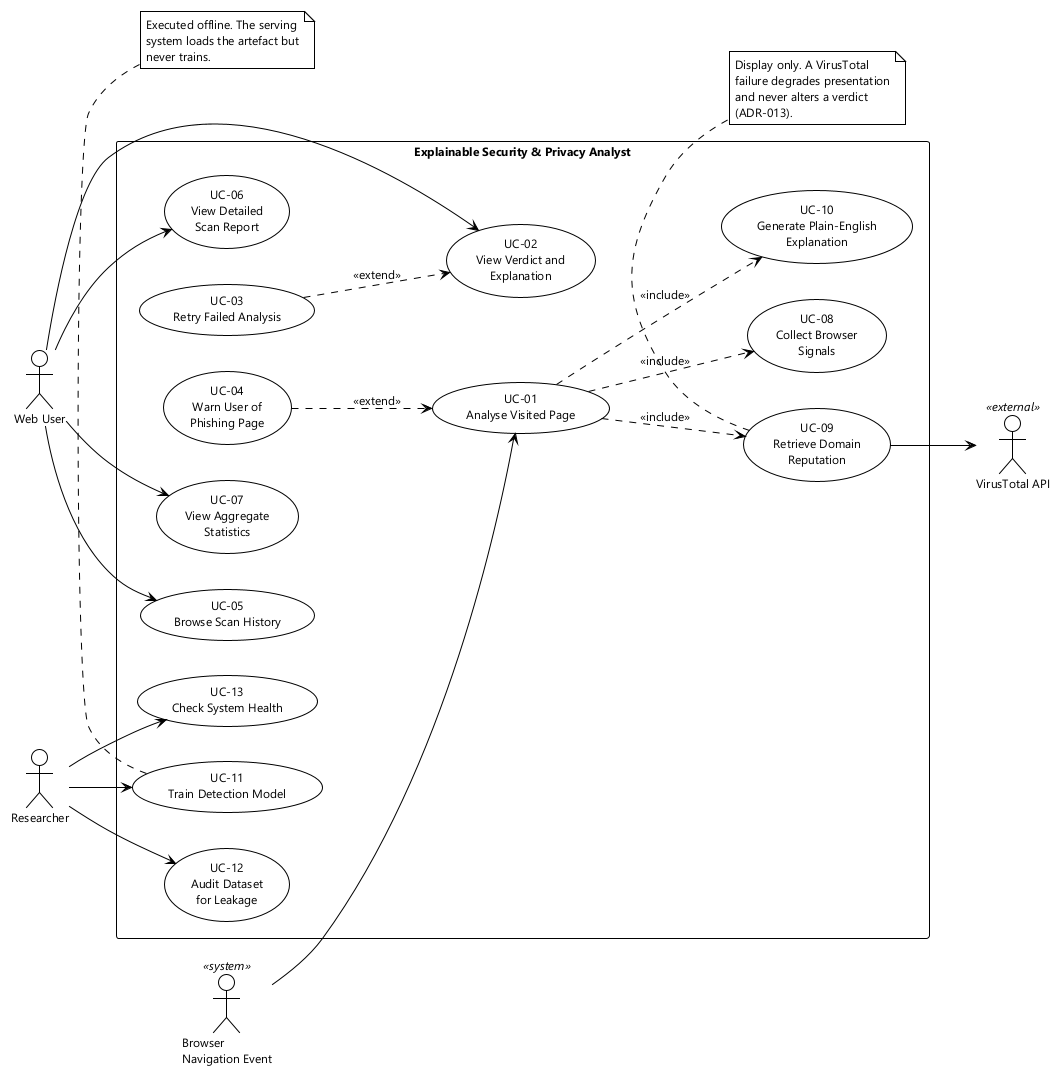

The diagram above was rendered by PlantUML. Its source (embedded in the PNG):
@startuml fig-2-1-use-case
' Figure 2.1 — System use case diagram
!theme plain
skinparam shadowing false
skinparam defaultFontName "Segoe UI"
skinparam defaultFontSize 12
skinparam packageStyle rectangle
left to right direction

actor "Web User" as User
actor "Researcher" as Researcher
actor "Browser\nNavigation Event" as Browser <<system>>
actor "VirusTotal API" as VT <<external>>

rectangle "Explainable Security & Privacy Analyst" {
  usecase "UC-01\nAnalyse Visited Page" as UC01
  usecase "UC-02\nView Verdict and\nExplanation" as UC02
  usecase "UC-03\nRetry Failed Analysis" as UC03
  usecase "UC-04\nWarn User of\nPhishing Page" as UC04
  usecase "UC-05\nBrowse Scan History" as UC05
  usecase "UC-06\nView Detailed\nScan Report" as UC06
  usecase "UC-07\nView Aggregate\nStatistics" as UC07
  usecase "UC-08\nCollect Browser\nSignals" as UC08
  usecase "UC-09\nRetrieve Domain\nReputation" as UC09
  usecase "UC-10\nGenerate Plain-English\nExplanation" as UC10
  usecase "UC-11\nTrain Detection Model" as UC11
  usecase "UC-12\nAudit Dataset\nfor Leakage" as UC12
  usecase "UC-13\nCheck System Health" as UC13
}

Browser --> UC01
User --> UC02
User --> UC05
User --> UC06
User --> UC07
Researcher --> UC11
Researcher --> UC12
Researcher --> UC13

UC01 ..> UC08 : <<include>>
UC01 ..> UC09 : <<include>>
UC01 ..> UC10 : <<include>>
UC04 ..> UC01 : <<extend>>
UC03 ..> UC02 : <<extend>>

UC09 --> VT

note bottom of UC09
  Display only. A VirusTotal
  failure degrades presentation
  and never alters a verdict
  (ADR-013).
end note

note bottom of UC11
  Executed offline. The serving
  system loads the artefact but
  never trains.
end note
@enduml